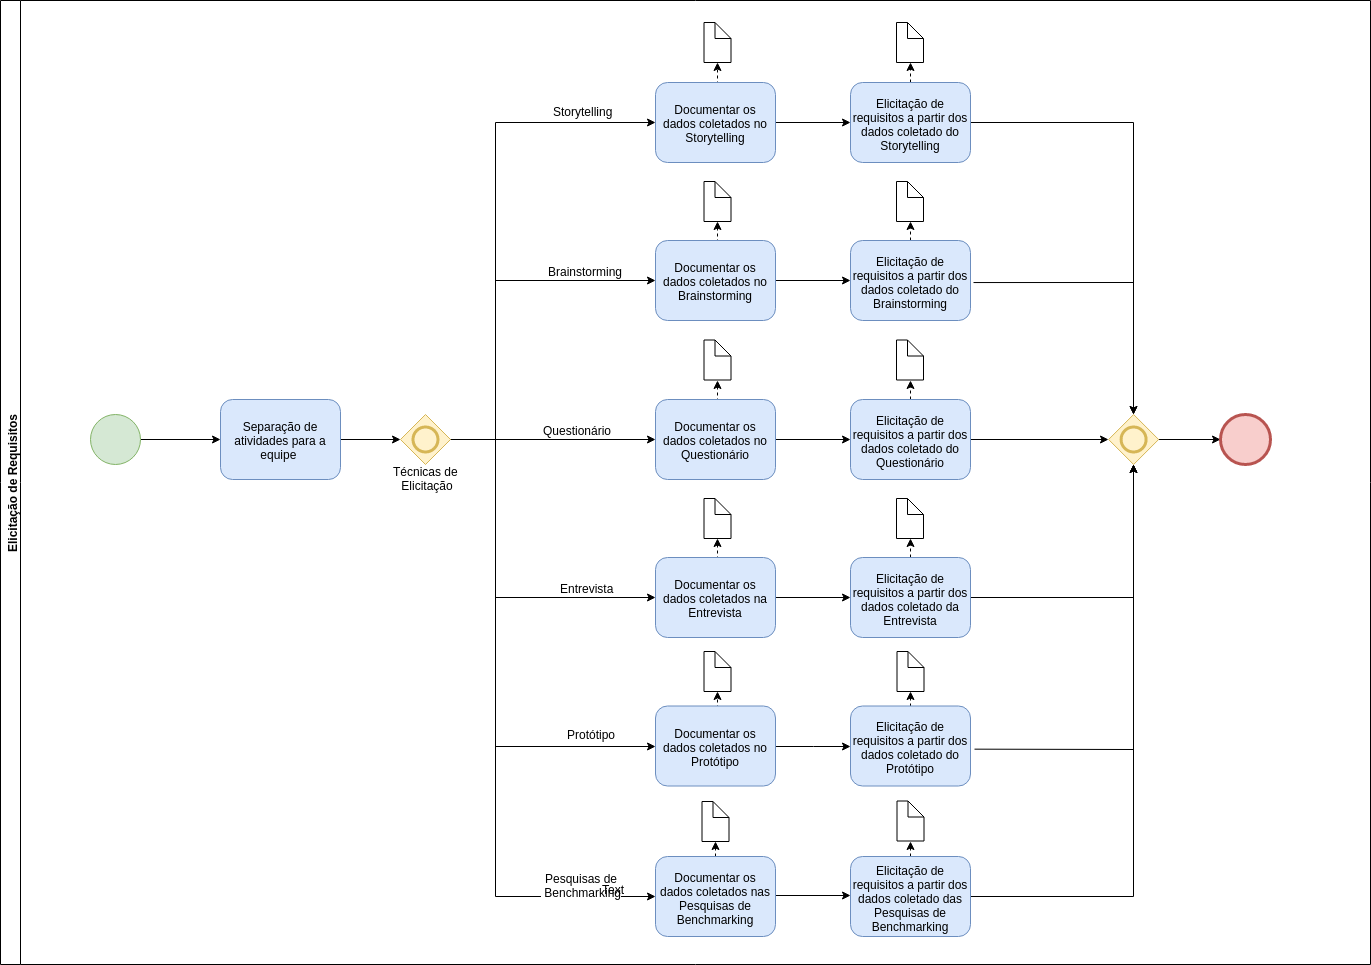

The diagram above was exported from draw.io. Its source (the exported page's mxGraphModel, read from the mxfile embedded in the PNG):
<mxGraphModel dx="2062" dy="1030" grid="1" gridSize="10" guides="1" tooltips="0" connect="1" arrows="1" fold="1" page="1" pageScale="1" pageWidth="850" pageHeight="1100" background="#ffffff" math="0" shadow="0">
  <root>
    <mxCell id="0" />
    <mxCell id="1" parent="0" />
    <mxCell id="2" style="edgeStyle=orthogonalEdgeStyle;rounded=0;orthogonalLoop=1;jettySize=auto;html=1;entryX=0;entryY=0.5;entryDx=0;entryDy=0;" edge="1" target="26" parent="1">
      <mxGeometry relative="1" as="geometry">
        <mxPoint x="745" y="948" as="sourcePoint" />
        <Array as="points">
          <mxPoint x="745" y="948" />
          <mxPoint x="745" y="748" />
        </Array>
      </mxGeometry>
    </mxCell>
    <mxCell id="3" style="edgeStyle=orthogonalEdgeStyle;rounded=0;orthogonalLoop=1;jettySize=auto;html=1;" edge="1" target="17" parent="1">
      <mxGeometry relative="1" as="geometry">
        <mxPoint x="695" y="1065" as="sourcePoint" />
      </mxGeometry>
    </mxCell>
    <mxCell id="4" value="Questionário" style="text;html=1;resizable=0;points=[];align=center;verticalAlign=middle;labelBackgroundColor=#ffffff;" vertex="1" connectable="0" parent="3">
      <mxGeometry x="0.2381" y="-1" relative="1" as="geometry">
        <mxPoint x="1" y="-11" as="offset" />
      </mxGeometry>
    </mxCell>
    <mxCell id="5" style="edgeStyle=orthogonalEdgeStyle;rounded=0;orthogonalLoop=1;jettySize=auto;html=1;entryX=0;entryY=0.5;entryDx=0;entryDy=0;" edge="1" target="23" parent="1">
      <mxGeometry relative="1" as="geometry">
        <mxPoint x="745" y="1125" as="sourcePoint" />
        <Array as="points">
          <mxPoint x="745" y="1125" />
          <mxPoint x="745" y="1223" />
        </Array>
      </mxGeometry>
    </mxCell>
    <mxCell id="6" value="Entrevista" style="text;html=1;resizable=0;points=[];align=center;verticalAlign=middle;labelBackgroundColor=#ffffff;" vertex="1" connectable="0" parent="5">
      <mxGeometry x="0.5844" y="2" relative="1" as="geometry">
        <mxPoint x="-15" y="-8" as="offset" />
      </mxGeometry>
    </mxCell>
    <mxCell id="7" style="edgeStyle=orthogonalEdgeStyle;rounded=0;orthogonalLoop=1;jettySize=auto;html=1;entryX=0;entryY=0.5;entryDx=0;entryDy=0;" edge="1" target="33" parent="1">
      <mxGeometry relative="1" as="geometry">
        <mxPoint x="745" y="1038" as="sourcePoint" />
        <Array as="points">
          <mxPoint x="745" y="1228" />
          <mxPoint x="745" y="1522" />
        </Array>
      </mxGeometry>
    </mxCell>
    <mxCell id="8" value="Pesquisas de&lt;br&gt;&amp;nbsp;Benchmarking" style="text;html=1;resizable=0;points=[];align=center;verticalAlign=middle;labelBackgroundColor=#ffffff;" vertex="1" connectable="0" parent="7">
      <mxGeometry x="0.7817" y="2" relative="1" as="geometry">
        <mxPoint x="-5" y="-10" as="offset" />
      </mxGeometry>
    </mxCell>
    <mxCell id="9" style="edgeStyle=orthogonalEdgeStyle;rounded=0;orthogonalLoop=1;jettySize=auto;html=1;entryX=0;entryY=0.5;entryDx=0;entryDy=0;" edge="1" target="29" parent="1">
      <mxGeometry relative="1" as="geometry">
        <mxPoint x="745" y="1008" as="sourcePoint" />
        <mxPoint x="900.046511627907" y="905.9069767441861" as="targetPoint" />
        <Array as="points">
          <mxPoint x="745" y="1008" />
          <mxPoint x="745" y="906" />
        </Array>
      </mxGeometry>
    </mxCell>
    <mxCell id="10" value="Brainstorming" style="text;html=1;resizable=0;points=[];align=center;verticalAlign=middle;labelBackgroundColor=#ffffff;" vertex="1" connectable="0" parent="9">
      <mxGeometry x="0.4262" relative="1" as="geometry">
        <mxPoint x="4.5" y="-10" as="offset" />
      </mxGeometry>
    </mxCell>
    <mxCell id="11" style="edgeStyle=orthogonalEdgeStyle;rounded=0;orthogonalLoop=1;jettySize=auto;html=1;entryX=0;entryY=0.5;entryDx=0;entryDy=0;" edge="1" target="20" parent="1">
      <mxGeometry relative="1" as="geometry">
        <mxPoint x="745" y="988" as="sourcePoint" />
        <mxPoint x="900" y="1371.5" as="targetPoint" />
        <Array as="points">
          <mxPoint x="745" y="987.5" />
          <mxPoint x="745" y="1371.5" />
        </Array>
      </mxGeometry>
    </mxCell>
    <mxCell id="12" value="Protótipo&lt;br&gt;" style="text;html=1;resizable=0;points=[];align=center;verticalAlign=middle;labelBackgroundColor=#ffffff;" vertex="1" connectable="0" parent="11">
      <mxGeometry x="0.7638" y="-4" relative="1" as="geometry">
        <mxPoint x="-0.5" y="-17.5" as="offset" />
      </mxGeometry>
    </mxCell>
    <mxCell id="13" value="" style="shape=mxgraph.bpmn.shape;html=1;verticalLabelPosition=bottom;labelBackgroundColor=#ffffff;verticalAlign=top;align=center;perimeter=rhombusPerimeter;background=gateway;outlineConnect=0;outline=end;symbol=general;fillColor=#fff2cc;strokeColor=#d6b656;" vertex="1" parent="1">
      <mxGeometry x="650" y="1040" width="50" height="50" as="geometry" />
    </mxCell>
    <mxCell id="14" value="Técnicas de&lt;br&gt;&amp;nbsp;Elicitação" style="text;html=1;resizable=0;points=[];autosize=1;align=center;verticalAlign=top;spacingTop=-4;" vertex="1" parent="1">
      <mxGeometry x="635" y="1088" width="80" height="30" as="geometry" />
    </mxCell>
    <mxCell id="15" style="edgeStyle=orthogonalEdgeStyle;rounded=0;orthogonalLoop=1;jettySize=auto;html=1;entryX=0;entryY=0.5;entryDx=0;entryDy=0;" edge="1" source="17" target="42" parent="1">
      <mxGeometry relative="1" as="geometry" />
    </mxCell>
    <mxCell id="16" style="edgeStyle=orthogonalEdgeStyle;rounded=0;orthogonalLoop=1;jettySize=auto;html=1;exitX=0.5;exitY=0;exitDx=0;exitDy=0;entryX=0.5;entryY=1;entryDx=0;entryDy=0;entryPerimeter=0;dashed=1;" edge="1" source="17" target="54" parent="1">
      <mxGeometry relative="1" as="geometry" />
    </mxCell>
    <mxCell id="17" value="Documentar os dados coletados no Questionário" style="shape=ext;rounded=1;html=1;whiteSpace=wrap;fillColor=#dae8fc;strokeColor=#6c8ebf;" vertex="1" parent="1">
      <mxGeometry x="905" y="1025" width="120" height="80" as="geometry" />
    </mxCell>
    <mxCell id="18" style="edgeStyle=orthogonalEdgeStyle;rounded=0;orthogonalLoop=1;jettySize=auto;html=1;entryX=0;entryY=0.5;entryDx=0;entryDy=0;" edge="1" source="20" target="48" parent="1">
      <mxGeometry relative="1" as="geometry" />
    </mxCell>
    <mxCell id="19" style="edgeStyle=orthogonalEdgeStyle;rounded=0;orthogonalLoop=1;jettySize=auto;html=1;exitX=0.5;exitY=0;exitDx=0;exitDy=0;entryX=0.5;entryY=1;entryDx=0;entryDy=0;entryPerimeter=0;dashed=1;" edge="1" source="20" target="56" parent="1">
      <mxGeometry relative="1" as="geometry" />
    </mxCell>
    <mxCell id="20" value="Documentar os dados coletados no Protótipo" style="shape=ext;rounded=1;html=1;whiteSpace=wrap;fillColor=#dae8fc;strokeColor=#6c8ebf;" vertex="1" parent="1">
      <mxGeometry x="905" y="1331.5" width="120" height="80" as="geometry" />
    </mxCell>
    <mxCell id="21" style="edgeStyle=orthogonalEdgeStyle;rounded=0;orthogonalLoop=1;jettySize=auto;html=1;entryX=0;entryY=0.5;entryDx=0;entryDy=0;" edge="1" source="23" target="45" parent="1">
      <mxGeometry relative="1" as="geometry" />
    </mxCell>
    <mxCell id="22" style="edgeStyle=orthogonalEdgeStyle;rounded=0;orthogonalLoop=1;jettySize=auto;html=1;exitX=0.5;exitY=0;exitDx=0;exitDy=0;entryX=0.5;entryY=1;entryDx=0;entryDy=0;entryPerimeter=0;dashed=1;" edge="1" source="23" target="55" parent="1">
      <mxGeometry relative="1" as="geometry" />
    </mxCell>
    <mxCell id="23" value="&lt;span style=&quot;white-space: normal&quot;&gt;Documentar os dados coletados na Entrevista&lt;/span&gt;" style="shape=ext;rounded=1;html=1;whiteSpace=wrap;fillColor=#dae8fc;strokeColor=#6c8ebf;" vertex="1" parent="1">
      <mxGeometry x="905" y="1183" width="120" height="80" as="geometry" />
    </mxCell>
    <mxCell id="24" style="edgeStyle=orthogonalEdgeStyle;rounded=0;orthogonalLoop=1;jettySize=auto;html=1;entryX=0;entryY=0.5;entryDx=0;entryDy=0;" edge="1" source="26" target="36" parent="1">
      <mxGeometry relative="1" as="geometry" />
    </mxCell>
    <mxCell id="25" style="edgeStyle=orthogonalEdgeStyle;rounded=0;orthogonalLoop=1;jettySize=auto;html=1;exitX=0.5;exitY=0;exitDx=0;exitDy=0;entryX=0.5;entryY=1;entryDx=0;entryDy=0;entryPerimeter=0;dashed=1;" edge="1" source="26" target="52" parent="1">
      <mxGeometry relative="1" as="geometry" />
    </mxCell>
    <mxCell id="26" value="Documentar os dados coletados no Storytelling" style="shape=ext;rounded=1;html=1;whiteSpace=wrap;fillColor=#dae8fc;strokeColor=#6c8ebf;" vertex="1" parent="1">
      <mxGeometry x="905" y="708" width="120" height="80" as="geometry" />
    </mxCell>
    <mxCell id="27" style="edgeStyle=orthogonalEdgeStyle;rounded=0;orthogonalLoop=1;jettySize=auto;html=1;entryX=0;entryY=0.5;entryDx=0;entryDy=0;" edge="1" source="29" target="39" parent="1">
      <mxGeometry relative="1" as="geometry" />
    </mxCell>
    <mxCell id="28" style="edgeStyle=orthogonalEdgeStyle;rounded=0;orthogonalLoop=1;jettySize=auto;html=1;exitX=0.5;exitY=0;exitDx=0;exitDy=0;entryX=0.5;entryY=1;entryDx=0;entryDy=0;entryPerimeter=0;dashed=1;" edge="1" source="29" target="53" parent="1">
      <mxGeometry relative="1" as="geometry" />
    </mxCell>
    <mxCell id="29" value="Documentar os dados coletados no Brainstorming" style="shape=ext;rounded=1;html=1;whiteSpace=wrap;fillColor=#dae8fc;strokeColor=#6c8ebf;" vertex="1" parent="1">
      <mxGeometry x="905" y="866" width="120" height="80" as="geometry" />
    </mxCell>
    <mxCell id="30" value="Storytelling" style="text;html=1;resizable=0;points=[];autosize=1;align=left;verticalAlign=top;spacingTop=-4;" vertex="1" parent="1">
      <mxGeometry x="801" y="728" width="70" height="20" as="geometry" />
    </mxCell>
    <mxCell id="31" style="edgeStyle=orthogonalEdgeStyle;rounded=0;orthogonalLoop=1;jettySize=auto;html=1;entryX=0;entryY=0.5;entryDx=0;entryDy=0;" edge="1" parent="1">
      <mxGeometry relative="1" as="geometry">
        <mxPoint x="1025" y="1521" as="sourcePoint" />
        <mxPoint x="1100" y="1521" as="targetPoint" />
      </mxGeometry>
    </mxCell>
    <mxCell id="32" style="edgeStyle=orthogonalEdgeStyle;rounded=0;orthogonalLoop=1;jettySize=auto;html=1;exitX=0.5;exitY=0;exitDx=0;exitDy=0;entryX=0.5;entryY=1;entryDx=0;entryDy=0;entryPerimeter=0;dashed=1;" edge="1" source="33" target="57" parent="1">
      <mxGeometry relative="1" as="geometry" />
    </mxCell>
    <mxCell id="33" value="Documentar os dados coletados nas Pesquisas de Benchmarking" style="shape=ext;rounded=1;html=1;whiteSpace=wrap;fillColor=#dae8fc;strokeColor=#6c8ebf;" vertex="1" parent="1">
      <mxGeometry x="905" y="1482" width="120" height="80" as="geometry" />
    </mxCell>
    <mxCell id="34" style="edgeStyle=orthogonalEdgeStyle;rounded=0;orthogonalLoop=1;jettySize=auto;html=1;exitX=0.5;exitY=0;exitDx=0;exitDy=0;entryX=0.5;entryY=1;entryDx=0;entryDy=0;entryPerimeter=0;dashed=1;" edge="1" source="36" target="58" parent="1">
      <mxGeometry relative="1" as="geometry" />
    </mxCell>
    <mxCell id="35" style="edgeStyle=orthogonalEdgeStyle;rounded=0;orthogonalLoop=1;jettySize=auto;html=1;" edge="1" source="36" target="65" parent="1">
      <mxGeometry relative="1" as="geometry" />
    </mxCell>
    <mxCell id="36" value="Elicitação de requisitos a partir dos dados coletado do Storytelling" style="shape=ext;rounded=1;html=1;whiteSpace=wrap;fillColor=#dae8fc;strokeColor=#6c8ebf;" vertex="1" parent="1">
      <mxGeometry x="1100" y="708" width="120" height="80" as="geometry" />
    </mxCell>
    <mxCell id="37" style="edgeStyle=orthogonalEdgeStyle;rounded=0;orthogonalLoop=1;jettySize=auto;html=1;exitX=0.5;exitY=0;exitDx=0;exitDy=0;entryX=0.5;entryY=1;entryDx=0;entryDy=0;entryPerimeter=0;dashed=1;" edge="1" source="39" target="59" parent="1">
      <mxGeometry relative="1" as="geometry" />
    </mxCell>
    <mxCell id="38" style="edgeStyle=orthogonalEdgeStyle;rounded=0;orthogonalLoop=1;jettySize=auto;html=1;" edge="1" parent="1">
      <mxGeometry relative="1" as="geometry">
        <mxPoint x="1383" y="1040" as="targetPoint" />
        <mxPoint x="1223" y="908.0555555555557" as="sourcePoint" />
      </mxGeometry>
    </mxCell>
    <mxCell id="39" value="Elicitação de requisitos a partir dos dados coletado do Brainstorming" style="shape=ext;rounded=1;html=1;whiteSpace=wrap;fillColor=#dae8fc;strokeColor=#6c8ebf;" vertex="1" parent="1">
      <mxGeometry x="1100" y="866" width="120" height="80" as="geometry" />
    </mxCell>
    <mxCell id="40" style="edgeStyle=orthogonalEdgeStyle;rounded=0;orthogonalLoop=1;jettySize=auto;html=1;exitX=0.5;exitY=0;exitDx=0;exitDy=0;entryX=0.5;entryY=1;entryDx=0;entryDy=0;entryPerimeter=0;dashed=1;" edge="1" source="42" target="60" parent="1">
      <mxGeometry relative="1" as="geometry" />
    </mxCell>
    <mxCell id="41" style="edgeStyle=orthogonalEdgeStyle;rounded=0;orthogonalLoop=1;jettySize=auto;html=1;entryX=0;entryY=0.5;entryDx=0;entryDy=0;" edge="1" source="42" target="65" parent="1">
      <mxGeometry relative="1" as="geometry" />
    </mxCell>
    <mxCell id="42" value="Elicitação de requisitos a partir dos dados coletado do Questionário" style="shape=ext;rounded=1;html=1;whiteSpace=wrap;fillColor=#dae8fc;strokeColor=#6c8ebf;" vertex="1" parent="1">
      <mxGeometry x="1100" y="1025" width="120" height="80" as="geometry" />
    </mxCell>
    <mxCell id="43" style="edgeStyle=orthogonalEdgeStyle;rounded=0;orthogonalLoop=1;jettySize=auto;html=1;exitX=0.5;exitY=0;exitDx=0;exitDy=0;entryX=0.5;entryY=1;entryDx=0;entryDy=0;entryPerimeter=0;dashed=1;" edge="1" source="45" target="61" parent="1">
      <mxGeometry relative="1" as="geometry">
        <mxPoint x="1160.142857142857" y="1168.2380952380952" as="targetPoint" />
      </mxGeometry>
    </mxCell>
    <mxCell id="44" style="edgeStyle=orthogonalEdgeStyle;rounded=0;orthogonalLoop=1;jettySize=auto;html=1;" edge="1" source="45" target="65" parent="1">
      <mxGeometry relative="1" as="geometry" />
    </mxCell>
    <mxCell id="45" value="Elicitação de requisitos a partir dos dados coletado da Entrevista" style="shape=ext;rounded=1;html=1;whiteSpace=wrap;fillColor=#dae8fc;strokeColor=#6c8ebf;" vertex="1" parent="1">
      <mxGeometry x="1100" y="1183" width="120" height="80" as="geometry" />
    </mxCell>
    <mxCell id="46" style="edgeStyle=orthogonalEdgeStyle;rounded=0;orthogonalLoop=1;jettySize=auto;html=1;exitX=0.5;exitY=0;exitDx=0;exitDy=0;entryX=0.5;entryY=1;entryDx=0;entryDy=0;entryPerimeter=0;dashed=1;" edge="1" source="48" target="62" parent="1">
      <mxGeometry relative="1" as="geometry" />
    </mxCell>
    <mxCell id="47" style="edgeStyle=orthogonalEdgeStyle;rounded=0;orthogonalLoop=1;jettySize=auto;html=1;" edge="1" target="65" parent="1">
      <mxGeometry relative="1" as="geometry">
        <mxPoint x="1384" y="1091" as="targetPoint" />
        <mxPoint x="1224" y="1374.666666666667" as="sourcePoint" />
      </mxGeometry>
    </mxCell>
    <mxCell id="48" value="Elicitação de requisitos a partir dos dados coletado do Protótipo" style="shape=ext;rounded=1;html=1;whiteSpace=wrap;fillColor=#dae8fc;strokeColor=#6c8ebf;" vertex="1" parent="1">
      <mxGeometry x="1100" y="1331.5" width="120" height="80" as="geometry" />
    </mxCell>
    <mxCell id="49" style="edgeStyle=orthogonalEdgeStyle;rounded=0;orthogonalLoop=1;jettySize=auto;html=1;exitX=0.5;exitY=0;exitDx=0;exitDy=0;entryX=0.5;entryY=1;entryDx=0;entryDy=0;entryPerimeter=0;dashed=1;" edge="1" source="51" target="63" parent="1">
      <mxGeometry relative="1" as="geometry" />
    </mxCell>
    <mxCell id="50" style="edgeStyle=orthogonalEdgeStyle;rounded=0;orthogonalLoop=1;jettySize=auto;html=1;entryX=0.5;entryY=1;entryDx=0;entryDy=0;" edge="1" source="51" target="65" parent="1">
      <mxGeometry relative="1" as="geometry" />
    </mxCell>
    <mxCell id="51" value="Elicitação de requisitos a partir dos dados coletado das Pesquisas de Benchmarking" style="shape=ext;rounded=1;html=1;whiteSpace=wrap;fillColor=#dae8fc;strokeColor=#6c8ebf;" vertex="1" parent="1">
      <mxGeometry x="1100" y="1482" width="120" height="80" as="geometry" />
    </mxCell>
    <mxCell id="52" value="" style="shape=note;whiteSpace=wrap;size=16;html=1;" vertex="1" parent="1">
      <mxGeometry x="953.5" y="648" width="27" height="40" as="geometry" />
    </mxCell>
    <mxCell id="53" value="" style="shape=note;whiteSpace=wrap;size=16;html=1;" vertex="1" parent="1">
      <mxGeometry x="953.5" y="807" width="27" height="40" as="geometry" />
    </mxCell>
    <mxCell id="54" value="" style="shape=note;whiteSpace=wrap;size=16;html=1;" vertex="1" parent="1">
      <mxGeometry x="953.5" y="965.5" width="27" height="40" as="geometry" />
    </mxCell>
    <mxCell id="55" value="" style="shape=note;whiteSpace=wrap;size=16;html=1;" vertex="1" parent="1">
      <mxGeometry x="953.5" y="1124" width="27" height="40" as="geometry" />
    </mxCell>
    <mxCell id="56" value="" style="shape=note;whiteSpace=wrap;size=16;html=1;" vertex="1" parent="1">
      <mxGeometry x="953.5" y="1277" width="27" height="40" as="geometry" />
    </mxCell>
    <mxCell id="57" value="" style="shape=note;whiteSpace=wrap;size=16;html=1;" vertex="1" parent="1">
      <mxGeometry x="951.5" y="1427" width="27" height="40" as="geometry" />
    </mxCell>
    <mxCell id="58" value="" style="shape=note;whiteSpace=wrap;size=16;html=1;" vertex="1" parent="1">
      <mxGeometry x="1146" y="648" width="27" height="40" as="geometry" />
    </mxCell>
    <mxCell id="59" value="" style="shape=note;whiteSpace=wrap;size=16;html=1;" vertex="1" parent="1">
      <mxGeometry x="1146" y="807" width="27" height="40" as="geometry" />
    </mxCell>
    <mxCell id="60" value="" style="shape=note;whiteSpace=wrap;size=16;html=1;" vertex="1" parent="1">
      <mxGeometry x="1146" y="965.5" width="27" height="40" as="geometry" />
    </mxCell>
    <mxCell id="61" value="" style="shape=note;whiteSpace=wrap;size=16;html=1;" vertex="1" parent="1">
      <mxGeometry x="1146" y="1124" width="27" height="40" as="geometry" />
    </mxCell>
    <mxCell id="62" value="" style="shape=note;whiteSpace=wrap;size=16;html=1;" vertex="1" parent="1">
      <mxGeometry x="1146.5" y="1277" width="27" height="40" as="geometry" />
    </mxCell>
    <mxCell id="63" value="" style="shape=note;whiteSpace=wrap;size=16;html=1;" vertex="1" parent="1">
      <mxGeometry x="1146.5" y="1426.5" width="27" height="40" as="geometry" />
    </mxCell>
    <mxCell id="64" style="edgeStyle=orthogonalEdgeStyle;rounded=0;orthogonalLoop=1;jettySize=auto;html=1;exitX=1;exitY=0.5;exitDx=0;exitDy=0;" edge="1" source="65" target="70" parent="1">
      <mxGeometry relative="1" as="geometry">
        <mxPoint x="1450" y="1065" as="targetPoint" />
      </mxGeometry>
    </mxCell>
    <mxCell id="65" value="" style="shape=mxgraph.bpmn.shape;html=1;verticalLabelPosition=bottom;labelBackgroundColor=#ffffff;verticalAlign=top;align=center;perimeter=rhombusPerimeter;background=gateway;outlineConnect=0;outline=end;symbol=general;fillColor=#fff2cc;strokeColor=#d6b656;" vertex="1" parent="1">
      <mxGeometry x="1358.095238095238" y="1040" width="50" height="50" as="geometry" />
    </mxCell>
    <mxCell id="66" style="edgeStyle=orthogonalEdgeStyle;rounded=0;orthogonalLoop=1;jettySize=auto;html=1;" edge="1" source="67" target="13" parent="1">
      <mxGeometry relative="1" as="geometry" />
    </mxCell>
    <mxCell id="67" value="Separação de atividades para a equipe&amp;nbsp;" style="shape=ext;rounded=1;html=1;whiteSpace=wrap;fillColor=#dae8fc;strokeColor=#6c8ebf;" vertex="1" parent="1">
      <mxGeometry x="470" y="1025" width="120" height="80" as="geometry" />
    </mxCell>
    <mxCell id="68" style="edgeStyle=orthogonalEdgeStyle;rounded=0;orthogonalLoop=1;jettySize=auto;html=1;entryX=0;entryY=0.5;entryDx=0;entryDy=0;" edge="1" source="69" target="67" parent="1">
      <mxGeometry relative="1" as="geometry" />
    </mxCell>
    <mxCell id="69" value="" style="shape=mxgraph.bpmn.shape;html=1;verticalLabelPosition=bottom;labelBackgroundColor=#ffffff;verticalAlign=top;perimeter=ellipsePerimeter;outline=standard;symbol=general;fillColor=#d5e8d4;strokeColor=#82b366;" vertex="1" parent="1">
      <mxGeometry x="340" y="1040" width="50" height="50" as="geometry" />
    </mxCell>
    <mxCell id="70" value="" style="shape=mxgraph.bpmn.shape;html=1;verticalLabelPosition=bottom;labelBackgroundColor=#ffffff;verticalAlign=top;perimeter=ellipsePerimeter;outline=end;symbol=general;fillColor=#f8cecc;strokeColor=#b85450;" vertex="1" parent="1">
      <mxGeometry x="1470" y="1040" width="50" height="50" as="geometry" />
    </mxCell>
    <mxCell id="71" value="Text" style="text;html=1;resizable=0;points=[];autosize=1;align=left;verticalAlign=top;spacingTop=-4;" vertex="1" parent="1">
      <mxGeometry x="850" y="1506" width="40" height="20" as="geometry" />
    </mxCell>
    <mxCell id="72" value="Elicitação de Requisitos" style="swimlane;html=1;horizontal=0;startSize=20;fillColor=none;" vertex="1" parent="1">
      <mxGeometry x="250" y="626" width="1370" height="964" as="geometry" />
    </mxCell>
  </root>
</mxGraphModel>